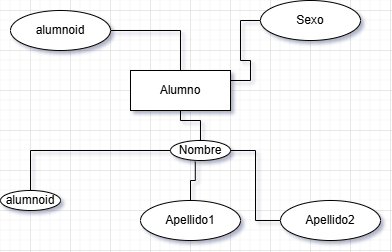

The diagram above was exported from draw.io. Its source (the exported page's mxGraphModel, read from the mxfile embedded in the PNG):
<mxGraphModel dx="1030" dy="626" grid="1" gridSize="10" guides="1" tooltips="1" connect="1" arrows="1" fold="1" page="1" pageScale="1" pageWidth="827" pageHeight="1169" math="0" shadow="0">
  <root>
    <mxCell id="0" />
    <mxCell id="1" parent="0" />
    <mxCell id="5mSYmUWHLmAAFGWmz8_r-2" parent="1" style="whiteSpace=wrap;html=1;align=center;" value="Alumno" vertex="1">
      <mxGeometry height="40" width="100" x="140" y="180" as="geometry" />
    </mxCell>
    <mxCell id="5mSYmUWHLmAAFGWmz8_r-9" edge="1" parent="1" source="5mSYmUWHLmAAFGWmz8_r-5" style="edgeStyle=orthogonalEdgeStyle;rounded=0;orthogonalLoop=1;jettySize=auto;html=1;endArrow=none;endFill=0;" target="5mSYmUWHLmAAFGWmz8_r-2" value="">
      <mxGeometry relative="1" as="geometry" />
    </mxCell>
    <mxCell id="5mSYmUWHLmAAFGWmz8_r-15" edge="1" parent="1" source="5mSYmUWHLmAAFGWmz8_r-5" style="edgeStyle=orthogonalEdgeStyle;rounded=0;orthogonalLoop=1;jettySize=auto;html=1;endArrow=none;endFill=0;" target="5mSYmUWHLmAAFGWmz8_r-14" value="">
      <mxGeometry relative="1" as="geometry" />
    </mxCell>
    <mxCell id="5mSYmUWHLmAAFGWmz8_r-5" parent="1" style="ellipse;whiteSpace=wrap;html=1;align=center;" value="Nombre" vertex="1">
      <mxGeometry height="20" width="60" x="180" y="250" as="geometry" />
    </mxCell>
    <mxCell id="5mSYmUWHLmAAFGWmz8_r-14" parent="1" style="ellipse;whiteSpace=wrap;html=1;align=center;" value="alumnoid" vertex="1">
      <mxGeometry height="20" width="60" x="10" y="300" as="geometry" />
    </mxCell>
    <mxCell id="5mSYmUWHLmAAFGWmz8_r-18" edge="1" parent="1" source="5mSYmUWHLmAAFGWmz8_r-17" style="edgeStyle=orthogonalEdgeStyle;rounded=0;orthogonalLoop=1;jettySize=auto;html=1;endArrow=none;endFill=0;" target="5mSYmUWHLmAAFGWmz8_r-2" value="">
      <mxGeometry relative="1" as="geometry" />
    </mxCell>
    <mxCell id="5mSYmUWHLmAAFGWmz8_r-17" parent="1" style="ellipse;whiteSpace=wrap;html=1;align=center;" value="alumnoid" vertex="1">
      <mxGeometry height="40" width="100" x="20" y="120" as="geometry" />
    </mxCell>
    <mxCell id="5mSYmUWHLmAAFGWmz8_r-20" edge="1" parent="1" source="5mSYmUWHLmAAFGWmz8_r-19" style="edgeStyle=orthogonalEdgeStyle;rounded=0;orthogonalLoop=1;jettySize=auto;html=1;entryX=1;entryY=0.25;entryDx=0;entryDy=0;endArrow=none;endFill=0;" target="5mSYmUWHLmAAFGWmz8_r-2">
      <mxGeometry relative="1" as="geometry" />
    </mxCell>
    <mxCell id="5mSYmUWHLmAAFGWmz8_r-19" parent="1" style="ellipse;whiteSpace=wrap;html=1;align=center;" value="Sexo" vertex="1">
      <mxGeometry height="40" width="100" x="270" y="110" as="geometry" />
    </mxCell>
    <mxCell id="5mSYmUWHLmAAFGWmz8_r-21" parent="1" style="ellipse;whiteSpace=wrap;html=1;align=center;" value="Apellido1" vertex="1">
      <mxGeometry height="40" width="100" x="150" y="310" as="geometry" />
    </mxCell>
    <mxCell id="5mSYmUWHLmAAFGWmz8_r-23" edge="1" parent="1" source="5mSYmUWHLmAAFGWmz8_r-22" style="edgeStyle=orthogonalEdgeStyle;rounded=0;orthogonalLoop=1;jettySize=auto;html=1;entryX=1;entryY=0.5;entryDx=0;entryDy=0;endArrow=none;endFill=0;" target="5mSYmUWHLmAAFGWmz8_r-5">
      <mxGeometry relative="1" as="geometry" />
    </mxCell>
    <mxCell id="5mSYmUWHLmAAFGWmz8_r-22" parent="1" style="ellipse;whiteSpace=wrap;html=1;align=center;" value="Apellido2" vertex="1">
      <mxGeometry height="40" width="100" x="290" y="310" as="geometry" />
    </mxCell>
    <mxCell id="5mSYmUWHLmAAFGWmz8_r-24" edge="1" parent="1" source="5mSYmUWHLmAAFGWmz8_r-21" style="edgeStyle=orthogonalEdgeStyle;rounded=0;orthogonalLoop=1;jettySize=auto;html=1;entryX=0.413;entryY=1.059;entryDx=0;entryDy=0;entryPerimeter=0;endArrow=none;endFill=0;" target="5mSYmUWHLmAAFGWmz8_r-5">
      <mxGeometry relative="1" as="geometry" />
    </mxCell>
  </root>
</mxGraphModel>